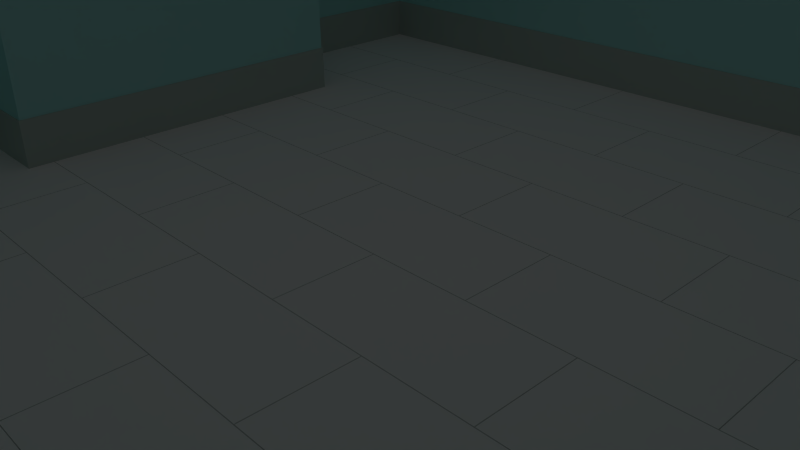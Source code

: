 # Source: wall2.blend  (saved by Blender 2.69.0; exported with 4.5.12 LTS)
import bpy
from mathutils import Matrix  # noqa: F401  (used for matrix-valued properties, if any)

bpy.ops.wm.read_factory_settings(use_empty=True)
scene = bpy.context.scene
scene.name = 'Scene'

# ---- collections
col_collection_1 = bpy.data.collections.new('Collection 1'); scene.collection.children.link(col_collection_1)
col_collection_5 = bpy.data.collections.new('Collection 5'); scene.collection.children.link(col_collection_5)
col_collection_5.hide_render = True
col_collection_5.hide_viewport = True

# ---- materials (node trees are filled in below, after node groups)
mat_wall_material = bpy.data.materials.new('Wall_material')
mat_wall_material.alpha_threshold = 0.0
mat_wall_material.diffuse_color = (0.8, 0.621, 0.57, 1.0)
mat_wall_material.roughness = 0.5
mat_wall_material.line_color = (0.0, 0.0, 0.0, 1.0)
mat_floor_material = bpy.data.materials.new('Floor_material')
mat_floor_material.alpha_threshold = 0.0
mat_floor_material.diffuse_color = (0.8, 0.636, 0.315, 1.0)
mat_floor_material.roughness = 0.5
mat_floor_material.line_color = (0.0, 0.0, 0.0, 1.0)
mat_baseboard_material = bpy.data.materials.new('Baseboard_material')
mat_baseboard_material.alpha_threshold = 0.0
mat_baseboard_material.roughness = 0.5
mat_baseboard_material.line_color = (0.0, 0.0, 0.0, 1.0)

# ---- material node trees
mat_wall_material.use_nodes = True; mat_wall_material.node_tree.nodes.clear()
_N = mat_wall_material.node_tree.nodes; _L = mat_wall_material.node_tree.links
n0 = _N.new('ShaderNodeOutputMaterial'); n0.name = 'Material Output'; n0.location = (1161, 62)
n1 = _N.new('ShaderNodeBsdfAnisotropic'); n1.name = 'Glossy_0'; n1.location = (261, -98)
n1.distribution = 'BECKMANN'
n1.inputs[1].default_value = 0.4472
n2 = _N.new('ShaderNodeMixShader'); n2.name = 'Mix_0'; n2.location = (561, 62)
n2.inputs[0].default_value = 0.1
n3 = _N.new('ShaderNodeNewGeometry'); n3.name = 'Input_1'; n3.location = (-19, -168)
n4 = _N.new('ShaderNodeBsdfDiffuse'); n4.name = 'Diffuse_1'; n4.location = (261, -378)
n4.inputs[0].default_value = (0.3, 0.3, 0.3, 1.0)
n5 = _N.new('ShaderNodeMixShader'); n5.name = 'Mix_1'; n5.location = (861, -168)
n6 = _N.new('ShaderNodeBsdfDiffuse'); n6.name = 'Diffuse BSDF'; n6.location = (261, 222)
n6.inputs[0].default_value = (0.453, 0.8575, 0.8372, 1.0)
_L.new(n6.outputs[0], n2.inputs[1])
_L.new(n1.outputs[0], n2.inputs[2])
_L.new(n3.outputs[6], n5.inputs[0])
_L.new(n4.outputs[0], n5.inputs[2])
_L.new(n2.outputs[0], n5.inputs[1])
_L.new(n5.outputs[0], n0.inputs[0])
n0.is_active_output = True
mat_floor_material.use_nodes = True; mat_floor_material.node_tree.nodes.clear()
_N = mat_floor_material.node_tree.nodes; _L = mat_floor_material.node_tree.links
n0 = _N.new('ShaderNodeOutputMaterial'); n0.name = 'Material Output'; n0.location = (700, 160)
n1 = _N.new('ShaderNodeBsdfDiffuse'); n1.name = 'Diffuse BSDF'; n1.location = (500, 160)
n2 = _N.new('ShaderNodeTexBrick'); n2.name = 'Brick_0'; n2.location = (300, 160)
n2.inputs[3].default_value = (0.407, 0.411, 0.394, 1.0)
n2.inputs[4].default_value = 3.0
n2.inputs[5].default_value = 0.001
n2.inputs[8].default_value = 0.6
n2.inputs[9].default_value = 0.3
n3 = _N.new('ShaderNodeRGB'); n3.name = 'RGB_0'; n3.location = (70, 160)
n3.outputs[0].default_value = (1.0, 0.96, 0.96, 1.0)
_L.new(n1.outputs[0], n0.inputs[0])
_L.new(n3.outputs[0], n2.inputs[1])
_L.new(n3.outputs[0], n2.inputs[2])
_L.new(n2.outputs[0], n1.inputs[0])
n0.is_active_output = True
mat_baseboard_material.use_nodes = True; mat_baseboard_material.node_tree.nodes.clear()
_N = mat_baseboard_material.node_tree.nodes; _L = mat_baseboard_material.node_tree.links
n0 = _N.new('ShaderNodeOutputMaterial'); n0.name = 'Material Output'; n0.location = (1100, 160)
n1 = _N.new('ShaderNodeBsdfDiffuse'); n1.name = 'Diffuse BSDF'; n1.location = (200, 320)
n1.inputs[0].default_value = (0.5551, 0.6055, 0.5543, 1.0)
n2 = _N.new('ShaderNodeBsdfAnisotropic'); n2.name = 'Glossy_0'; n2.location = (200, 0)
n2.distribution = 'BECKMANN'
n2.inputs[0].default_value = (0.773, 0.773, 0.773, 1.0)
n2.inputs[1].default_value = 0.4472
n3 = _N.new('ShaderNodeMixShader'); n3.name = 'Mix_0'; n3.location = (500, 160)
n3.inputs[0].default_value = 0.1
_L.new(n1.outputs[0], n3.inputs[1])
_L.new(n2.outputs[0], n3.inputs[2])
_L.new(n3.outputs[0], n0.inputs[0])
n0.is_active_output = True

# ---- world
world_world = bpy.data.worlds.new('World'); scene.world = world_world
world_world.color = (0.05088, 0.05088, 0.05088)
world_world.use_sun_shadow = False
world_world.sun_shadow_jitter_overblur = 0.0
world_world.cycles.sampling_method = 'MANUAL'
world_world.cycles.sample_map_resolution = 256

# ---- cameras
cam_camera = bpy.data.cameras.new('Camera')
cam_camera.clip_end = 100.0
cam_camera.lens = 35.0
cam_camera.sensor_width = 32.0
cam_camera.sensor_height = 18.0
cam_camera.ortho_scale = 7.314
cam_camera.dof.focus_distance = 0.0

# ---- lights
light_lamp = bpy.data.lights.new('Lamp', 'POINT')
light_lamp.transmission_factor = 0.0
light_lamp.cutoff_distance = 30.0
light_lamp.energy = 100.0
light_lamp.shadow_buffer_clip_start = 1.001
light_lamp.shadow_soft_size = 0.1
light_lamp.shadow_maximum_resolution = 0.006
light_lamp.use_absolute_resolution = True
light_lamp.cycles.use_multiple_importance_sampling = False

# ---- meshes
me_room = bpy.data.meshes.new('Room')
me_room.from_pydata([(0.0, 0.0, 7.0), (16.0, 0.0, 7.0), (16.0, 0.0, 0.0), (16.0, 16.0, 7.0), (16.0, 16.0, 0.0), (0.0, 16.0, 7.0), (0.0, 16.0, 0.0), (-2.449e-16, 12.0, 7.0), (-2.449e-16, 12.0, 0.0), (2.0, 12.0, 7.0), (2.0, 12.0, 0.0), (2.0, 6.0, 7.0), (2.0, 6.0, 0.0), (-6.661e-16, 6.0, 7.0), (-6.661e-16, 6.0, 0.0), (-1.034e-15, 0.0, 0.0)], [], [(1, 3, 4, 2), (3, 5, 6, 4), (5, 7, 8, 6), (7, 9, 10, 8), (9, 11, 12, 10), (11, 13, 14, 12), (0, 1, 2, 15), (13, 0, 15, 14)])
_uv = me_room.uv_layers.new(name='UVMap')
_uv.uv.foreach_set('vector', [0.7647, 0.103, 0.5294, 0.103, 0.5294, 3.313e-05, 0.7647, 3.444e-05, 0.5294, 0.103, 0.2941, 0.103, 0.2941, 3.241e-05, 0.5294, 3.313e-05, 0.2941, 0.103, 0.2353, 0.103, 0.2353, 3.22e-05, 0.2941, 3.241e-05, 0.2353, 0.103, 0.2059, 0.103, 0.2059, 3.208e-05, 0.2353, 3.22e-05, 0.2059, 0.103, 0.1177, 0.103, 0.1177, 3.234e-05, 0.2059, 3.208e-05, 0.1177, 0.103, 0.08826, 0.103, 0.08826, 3.244e-05, 0.1177, 3.234e-05, 1.0, 0.103, 0.7647, 0.103, 0.7647, 3.444e-05, 1.0, 3.6e-05, 0.08826, 0.103, 3.293e-05, 0.103, 3.208e-05, 3.309e-05, 0.08826, 3.244e-05])
me_room.materials.append(mat_wall_material)
me_room.use_remesh_preserve_volume = False
me_room.use_remesh_preserve_attributes = False
me_room.use_mirror_vertex_groups = False
me_room.update()
me_floor = bpy.data.meshes.new('Floor')
me_floor.from_pydata([(16.0, 0.0, 0.0), (16.0, 16.0, 0.0), (0.0, 16.0, 0.0), (-2.449e-16, 12.0, 0.0), (2.0, 12.0, 0.0), (2.0, 6.0, 0.0), (-6.661e-16, 6.0, 0.0), (-1.034e-15, 0.0, 0.0)], [], [(0, 1, 2, 3, 4, 5, 6, 7)])
_uv = me_floor.uv_layers.new(name='UVMap')
_uv.uv.foreach_set('vector', [9.286e-05, 9.279e-05, 0.8612, 9.279e-05, 0.8612, 0.8612, 0.7591, 0.9999, 0.6897, 0.9488, 0.4314, 0.9511, 0.4307, 0.865, 9.279e-05, 0.8612])
me_floor.materials.append(mat_floor_material)
me_floor.use_remesh_preserve_volume = False
me_floor.use_remesh_preserve_attributes = False
me_floor.use_mirror_vertex_groups = False
me_floor.update()
me_baseboard = bpy.data.meshes.new('Baseboard')
me_baseboard.from_pydata([(0.0, 0.0, 0.8), (0.0, 0.0, 0.0), (16.0, 0.0, 0.8), (16.0, 0.0, 0.0), (16.0, 16.0, 0.8), (16.0, 16.0, 0.0), (0.0, 16.0, 0.8), (0.0, 16.0, 0.0), (-2.449e-16, 12.0, 0.8), (-2.449e-16, 12.0, 0.0), (2.0, 12.0, 0.8), (2.0, 12.0, 0.0), (2.0, 6.0, 0.8), (2.0, 6.0, 0.0), (-6.661e-16, 6.0, 0.8), (-6.661e-16, 6.0, 0.0), (-1.034e-15, 0.0, 0.8), (-1.034e-15, 0.0, 0.0)], [], [(0, 1, 3, 2), (2, 3, 5, 4), (4, 5, 7, 6), (6, 7, 9, 8), (8, 9, 11, 10), (10, 11, 13, 12), (12, 13, 15, 14), (14, 15, 17, 16)])
_uv = me_baseboard.uv_layers.new(name='UVMap')
_uv.uv.foreach_set('vector', [1.0, 1.089e-05, 1.0, 0.01177, 0.7647, 0.01181, 0.7647, 4.485e-05, 0.7647, 4.485e-05, 0.7647, 0.01181, 0.5295, 0.01184, 0.5295, 7.712e-05, 0.5295, 7.712e-05, 0.5295, 0.01184, 0.2942, 0.01186, 0.2942, 9.458e-05, 0.2942, 9.458e-05, 0.2942, 0.01186, 0.2354, 0.01186, 0.2354, 9.224e-05, 0.2354, 9.224e-05, 0.2354, 0.01186, 0.206, 0.01186, 0.206, 8.826e-05, 0.206, 8.826e-05, 0.206, 0.01186, 0.1177, 0.01184, 0.1177, 7.176e-05, 0.1177, 7.176e-05, 0.1177, 0.01184, 0.08827, 0.01183, 0.08827, 6.538e-05, 0.08827, 6.538e-05, 0.08827, 0.01183, 1.089e-05, 0.01181, 1.362e-05, 4.485e-05])
me_baseboard.materials.append(mat_baseboard_material)
me_baseboard.use_remesh_preserve_volume = False
me_baseboard.use_remesh_preserve_attributes = False
me_baseboard.use_mirror_vertex_groups = False
me_baseboard.update()

# ---- objects
ob_room = bpy.data.objects.new('Room', me_room)
ob_floor = bpy.data.objects.new('Floor', me_floor)
ob_baseboard = bpy.data.objects.new('Baseboard', me_baseboard)
ob_lamp = bpy.data.objects.new('Lamp', light_lamp)
ob_camera = bpy.data.objects.new('Camera', cam_camera)

# ---- transforms, parenting, visibility, modifiers, constraints
ob_room.location = (-8.0, -8.0, 0.0)
ob_room.lineart.crease_threshold = 0.0
_m = ob_room.modifiers.new('Solidify', 'SOLIDIFY')
_m.thickness = 0.1
_m.use_even_offset = True
_m.use_quality_normals = True
_m.nonmanifold_thickness_mode = 'FIXED'
_m.nonmanifold_merge_threshold = 0.0003
ob_floor.parent = ob_room
ob_floor.location = (0.0, 0.0, 0.0)
ob_floor.lineart.crease_threshold = 0.0
ob_baseboard.parent = ob_room
ob_baseboard.location = (0.0, 0.0, 0.0)
ob_baseboard.lineart.crease_threshold = 0.0
_m = ob_baseboard.modifiers.new('Solidify', 'SOLIDIFY')
_m.thickness = 0.02
_m.use_even_offset = True
_m.use_quality_normals = True
_m.nonmanifold_thickness_mode = 'FIXED'
_m.nonmanifold_merge_threshold = 0.0003
ob_lamp.location = (4.076, 1.005, 5.904)
ob_lamp.rotation_euler = (0.6503, 0.05522, 1.866)
ob_lamp.lock_rotations_4d = False
ob_lamp.empty_display_type = 'ARROWS'
ob_lamp.color = (0.0, 0.0, 0.0, 0.0)
ob_lamp.lineart.crease_threshold = 0.0
ob_camera.location = (7.481, -6.508, 5.344)
ob_camera.rotation_euler = (1.109, 0.01082, 0.8149)
ob_camera.lock_rotations_4d = False
ob_camera.empty_display_type = 'ARROWS'
ob_camera.color = (0.0, 0.0, 0.0, 0.0)
ob_camera.display_type = 'WIRE'
ob_camera.lineart.crease_threshold = 0.0

# ---- collection membership
col_collection_1.objects.link(ob_room)
col_collection_1.objects.link(ob_floor)
col_collection_1.objects.link(ob_baseboard)
col_collection_5.objects.link(ob_lamp)
col_collection_5.objects.link(ob_camera)

# ---- scene / render settings (as saved in the file)
scene.camera = ob_camera
scene.frame_start = 1; scene.frame_end = 250; scene.frame_set(1)
scene.render.engine = 'CYCLES'
scene.render.image_settings.compression = 90
scene.render.resolution_percentage = 50
scene.render.dither_intensity = 0.0
scene.cycles.use_denoising = False
scene.cycles.samples = 10
scene.cycles.sampling_pattern = 'TABULATED_SOBOL'
scene.cycles.light_sampling_threshold = 0.0
scene.cycles.use_adaptive_sampling = False
scene.cycles.use_light_tree = False
scene.cycles.blur_glossy = 0.0
scene.cycles.volume_bounces = 1
scene.cycles.pixel_filter_type = 'GAUSSIAN'
scene.cycles.sample_clamp_indirect = 0.0
scene.view_settings.view_transform = 'Standard'
bpy.context.view_layer.update()
